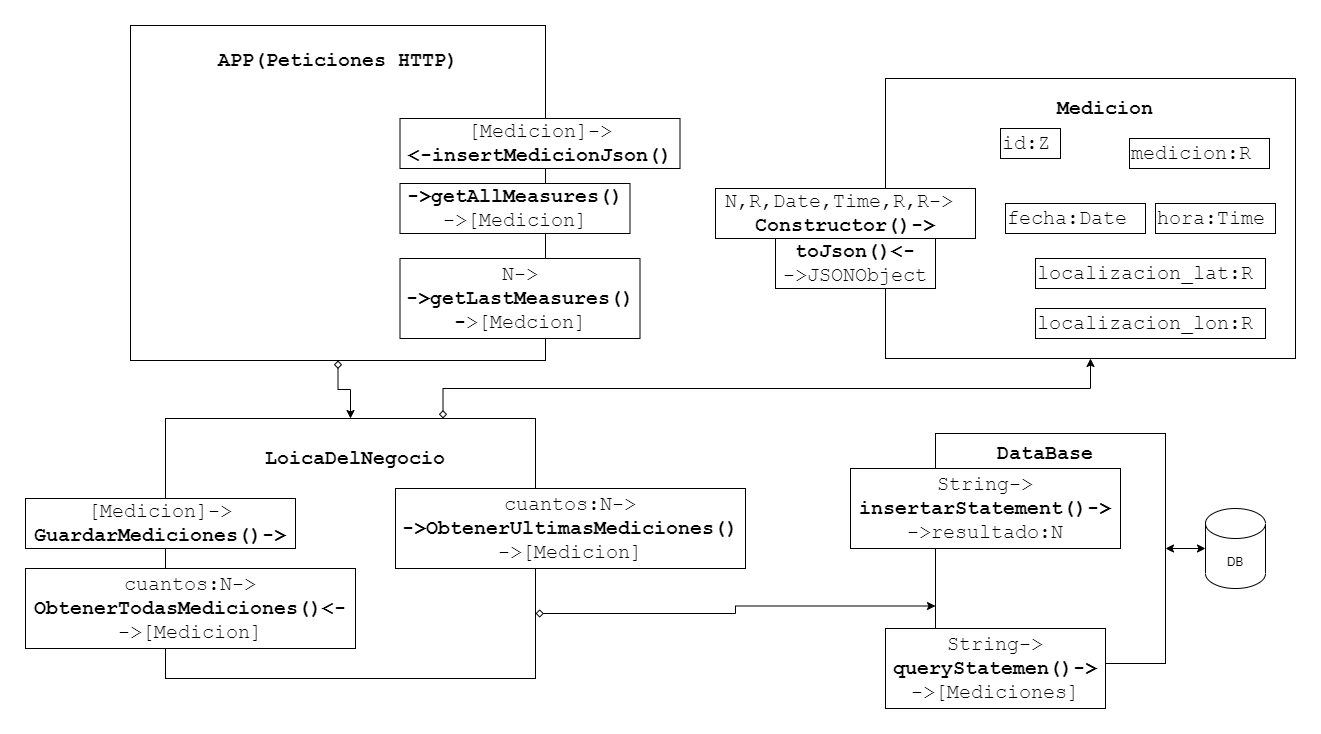

The diagram above was exported from draw.io. Its source (the exported page's mxGraphModel, read from the mxfile embedded in the PNG):
<mxGraphModel dx="1913" dy="806" grid="1" gridSize="10" guides="1" tooltips="1" connect="1" arrows="1" fold="1" page="1" pageScale="1" pageWidth="827" pageHeight="1169" math="0" shadow="0">
  <root>
    <mxCell id="0" />
    <mxCell id="1" parent="0" />
    <mxCell id="3-_F2z3tW-UTjKVy8Dwz-13" style="edgeStyle=orthogonalEdgeStyle;rounded=0;orthogonalLoop=1;jettySize=auto;html=1;exitX=0.5;exitY=1;exitDx=0;exitDy=0;entryX=0.5;entryY=0;entryDx=0;entryDy=0;startArrow=diamond;startFill=0;" parent="1" source="Wq_YDlOP-gJA1r4Sld_8-1" target="3-_F2z3tW-UTjKVy8Dwz-7" edge="1">
      <mxGeometry relative="1" as="geometry" />
    </mxCell>
    <mxCell id="Wq_YDlOP-gJA1r4Sld_8-1" value="" style="rounded=0;whiteSpace=wrap;html=1;" parent="1" vertex="1">
      <mxGeometry x="-585" y="417" width="415" height="335" as="geometry" />
    </mxCell>
    <mxCell id="Wq_YDlOP-gJA1r4Sld_8-2" value="APP(Peticiones HTTP)" style="text;html=1;strokeColor=none;fillColor=none;align=center;verticalAlign=middle;whiteSpace=wrap;rounded=0;fontStyle=1;fontFamily=Courier New;fontSize=20;" parent="1" vertex="1">
      <mxGeometry x="-501.25" y="442" width="247.5" height="20" as="geometry" />
    </mxCell>
    <mxCell id="Wq_YDlOP-gJA1r4Sld_8-3" value="[Medicion]-&amp;gt;&lt;br&gt;&lt;b&gt;&amp;lt;-insertMedicionJson()&lt;/b&gt;" style="rounded=0;whiteSpace=wrap;html=1;fontFamily=Courier New;fontSize=20;align=center;fontStyle=0;autosize=1;" parent="1" vertex="1">
      <mxGeometry x="-315.5" y="510" width="280" height="50" as="geometry" />
    </mxCell>
    <mxCell id="Wq_YDlOP-gJA1r4Sld_8-4" value="&lt;b&gt;-&amp;gt;getAllMeasures()&lt;br&gt;&lt;/b&gt;-&amp;gt;[Medicion]" style="rounded=0;whiteSpace=wrap;html=1;fontFamily=Courier New;fontSize=20;align=center;fontStyle=0;autosize=1;" parent="1" vertex="1">
      <mxGeometry x="-315.5" y="575" width="230" height="50" as="geometry" />
    </mxCell>
    <mxCell id="Wq_YDlOP-gJA1r4Sld_8-5" value="N-&amp;gt;&lt;br&gt;&lt;b&gt;-&amp;gt;getLastMeasures()&lt;/b&gt;&lt;br&gt;&lt;b&gt;-&lt;/b&gt;&amp;gt;[Medcion]" style="rounded=0;whiteSpace=wrap;html=1;fontFamily=Courier New;fontSize=20;align=center;fontStyle=0;autosize=1;" parent="1" vertex="1">
      <mxGeometry x="-315.5" y="650" width="240" height="80" as="geometry" />
    </mxCell>
    <mxCell id="THQrVap-mPW-3qko5UC2-1" value="" style="rounded=0;whiteSpace=wrap;html=1;" parent="1" vertex="1">
      <mxGeometry x="170" y="470" width="410" height="280" as="geometry" />
    </mxCell>
    <mxCell id="THQrVap-mPW-3qko5UC2-2" value="Medicion" style="text;html=1;strokeColor=none;fillColor=none;align=center;verticalAlign=middle;whiteSpace=wrap;rounded=0;fontStyle=1;fontFamily=Courier New;fontSize=20;" parent="1" vertex="1">
      <mxGeometry x="310" y="490" width="160" height="20" as="geometry" />
    </mxCell>
    <mxCell id="THQrVap-mPW-3qko5UC2-3" value="id:Z" style="rounded=0;whiteSpace=wrap;html=1;fontFamily=Courier New;fontSize=20;align=left;fontStyle=0;autosize=1;" parent="1" vertex="1">
      <mxGeometry x="285" y="520" width="60" height="30" as="geometry" />
    </mxCell>
    <mxCell id="THQrVap-mPW-3qko5UC2-4" value="medicion:R" style="rounded=0;whiteSpace=wrap;html=1;fontFamily=Courier New;fontSize=20;align=left;fontStyle=0;autosize=1;" parent="1" vertex="1">
      <mxGeometry x="414" y="530" width="140" height="30" as="geometry" />
    </mxCell>
    <mxCell id="THQrVap-mPW-3qko5UC2-5" value="fecha:Date" style="rounded=0;whiteSpace=wrap;html=1;fontFamily=Courier New;fontSize=20;align=left;fontStyle=0;autosize=1;" parent="1" vertex="1">
      <mxGeometry x="290" y="595" width="140" height="30" as="geometry" />
    </mxCell>
    <mxCell id="THQrVap-mPW-3qko5UC2-6" value="hora:Time" style="rounded=0;whiteSpace=wrap;html=1;fontFamily=Courier New;fontSize=20;align=left;fontStyle=0;autosize=1;" parent="1" vertex="1">
      <mxGeometry x="440" y="595" width="120" height="30" as="geometry" />
    </mxCell>
    <mxCell id="THQrVap-mPW-3qko5UC2-7" value="localizacion_lat:R" style="rounded=0;whiteSpace=wrap;html=1;fontFamily=Courier New;fontSize=20;align=left;fontStyle=0;autosize=1;" parent="1" vertex="1">
      <mxGeometry x="320" y="650" width="230" height="30" as="geometry" />
    </mxCell>
    <mxCell id="THQrVap-mPW-3qko5UC2-8" value="localizacion_lon:R" style="rounded=0;whiteSpace=wrap;html=1;fontFamily=Courier New;fontSize=20;align=left;fontStyle=0;autosize=1;" parent="1" vertex="1">
      <mxGeometry x="320" y="700" width="230" height="30" as="geometry" />
    </mxCell>
    <mxCell id="THQrVap-mPW-3qko5UC2-9" value="N,R,Date,Time,R,R-&amp;gt;&amp;nbsp;&lt;br&gt;&lt;b&gt;Constructor()-&amp;gt;&lt;/b&gt;" style="rounded=0;whiteSpace=wrap;html=1;fontFamily=Courier New;fontSize=20;align=center;fontStyle=0;autosize=1;" parent="1" vertex="1">
      <mxGeometry y="580" width="260" height="50" as="geometry" />
    </mxCell>
    <mxCell id="THQrVap-mPW-3qko5UC2-10" value="&lt;b&gt;toJson()&amp;lt;-&lt;/b&gt;&lt;br&gt;-&amp;gt;JSONObject" style="rounded=0;whiteSpace=wrap;html=1;fontFamily=Courier New;fontSize=20;align=center;fontStyle=0;autosize=1;" parent="1" vertex="1">
      <mxGeometry x="60" y="630" width="160" height="50" as="geometry" />
    </mxCell>
    <mxCell id="3-_F2z3tW-UTjKVy8Dwz-22" style="edgeStyle=orthogonalEdgeStyle;rounded=0;orthogonalLoop=1;jettySize=auto;html=1;exitX=0.75;exitY=0;exitDx=0;exitDy=0;entryX=0.5;entryY=1;entryDx=0;entryDy=0;startArrow=diamond;startFill=0;" parent="1" source="3-_F2z3tW-UTjKVy8Dwz-7" target="THQrVap-mPW-3qko5UC2-1" edge="1">
      <mxGeometry relative="1" as="geometry" />
    </mxCell>
    <mxCell id="3-_F2z3tW-UTjKVy8Dwz-23" style="edgeStyle=orthogonalEdgeStyle;rounded=0;orthogonalLoop=1;jettySize=auto;html=1;exitX=1;exitY=0.75;exitDx=0;exitDy=0;entryX=0;entryY=0.75;entryDx=0;entryDy=0;startArrow=diamond;startFill=0;" parent="1" source="3-_F2z3tW-UTjKVy8Dwz-7" target="3-_F2z3tW-UTjKVy8Dwz-16" edge="1">
      <mxGeometry relative="1" as="geometry">
        <Array as="points">
          <mxPoint x="20" y="1005" />
          <mxPoint x="20" y="997" />
        </Array>
      </mxGeometry>
    </mxCell>
    <mxCell id="3-_F2z3tW-UTjKVy8Dwz-7" value="" style="rounded=0;whiteSpace=wrap;html=1;" parent="1" vertex="1">
      <mxGeometry x="-550" y="810" width="370" height="260" as="geometry" />
    </mxCell>
    <mxCell id="3-_F2z3tW-UTjKVy8Dwz-8" value="LoicaDelNegocio" style="text;html=1;strokeColor=none;fillColor=none;align=center;verticalAlign=middle;whiteSpace=wrap;rounded=0;fontStyle=1;fontFamily=Courier New;fontSize=20;" parent="1" vertex="1">
      <mxGeometry x="-440" y="840" width="160" height="20" as="geometry" />
    </mxCell>
    <mxCell id="3-_F2z3tW-UTjKVy8Dwz-9" value="cuantos:N-&amp;gt;&lt;br&gt;&lt;b&gt;ObtenerTodasMediciones()&amp;lt;-&lt;/b&gt;&lt;br&gt;-&amp;gt;[Medicion]" style="rounded=0;whiteSpace=wrap;html=1;fontFamily=Courier New;fontSize=20;align=center;fontStyle=0;autosize=1;" parent="1" vertex="1">
      <mxGeometry x="-690" y="960" width="330" height="80" as="geometry" />
    </mxCell>
    <mxCell id="3-_F2z3tW-UTjKVy8Dwz-10" value="cuantos:N-&amp;gt;&lt;br&gt;&lt;b&gt;-&amp;gt;ObtenerUltimasMediciones()&lt;/b&gt;&lt;br&gt;-&amp;gt;[Medicion]" style="rounded=0;whiteSpace=wrap;html=1;fontFamily=Courier New;fontSize=20;align=center;fontStyle=0;autosize=1;" parent="1" vertex="1">
      <mxGeometry x="-320" y="880" width="350" height="80" as="geometry" />
    </mxCell>
    <mxCell id="3-_F2z3tW-UTjKVy8Dwz-11" value="[Medicion]-&amp;gt;&lt;br&gt;&lt;b&gt;GuardarMediciones()-&amp;gt;&lt;/b&gt;" style="rounded=0;whiteSpace=wrap;html=1;fontFamily=Courier New;fontSize=20;align=center;fontStyle=0;autosize=1;" parent="1" vertex="1">
      <mxGeometry x="-690" y="890" width="270" height="50" as="geometry" />
    </mxCell>
    <mxCell id="3-_F2z3tW-UTjKVy8Dwz-14" value="DB" style="shape=cylinder3;whiteSpace=wrap;html=1;boundedLbl=1;backgroundOutline=1;size=15;" parent="1" vertex="1">
      <mxGeometry x="490" y="900" width="60" height="80" as="geometry" />
    </mxCell>
    <mxCell id="3-_F2z3tW-UTjKVy8Dwz-15" style="edgeStyle=orthogonalEdgeStyle;rounded=0;orthogonalLoop=1;jettySize=auto;html=1;exitX=1;exitY=0.5;exitDx=0;exitDy=0;entryX=0;entryY=0.5;entryDx=0;entryDy=0;entryPerimeter=0;startArrow=classic;startFill=1;" parent="1" source="3-_F2z3tW-UTjKVy8Dwz-16" target="3-_F2z3tW-UTjKVy8Dwz-14" edge="1">
      <mxGeometry relative="1" as="geometry" />
    </mxCell>
    <mxCell id="3-_F2z3tW-UTjKVy8Dwz-16" value="" style="rounded=0;whiteSpace=wrap;html=1;" parent="1" vertex="1">
      <mxGeometry x="220" y="825" width="230" height="230" as="geometry" />
    </mxCell>
    <mxCell id="3-_F2z3tW-UTjKVy8Dwz-17" value="DataBase" style="text;html=1;strokeColor=none;fillColor=none;align=center;verticalAlign=middle;whiteSpace=wrap;rounded=0;fontStyle=1;fontFamily=Courier New;fontSize=20;" parent="1" vertex="1">
      <mxGeometry x="250" y="835" width="160" height="20" as="geometry" />
    </mxCell>
    <mxCell id="3-_F2z3tW-UTjKVy8Dwz-18" value="String-&amp;gt;&lt;br&gt;&lt;b&gt;insertarStatement()-&amp;gt;&lt;/b&gt;&lt;br&gt;-&amp;gt;resultado:N" style="rounded=0;whiteSpace=wrap;html=1;fontFamily=Courier New;fontSize=20;align=center;fontStyle=0;autosize=1;" parent="1" vertex="1">
      <mxGeometry x="135" y="860" width="270" height="80" as="geometry" />
    </mxCell>
    <mxCell id="3-_F2z3tW-UTjKVy8Dwz-19" value="String-&amp;gt;&lt;br&gt;&lt;b&gt;queryStatemen()-&amp;gt;&lt;/b&gt;&lt;br&gt;-&amp;gt;[Mediciones]" style="rounded=0;whiteSpace=wrap;html=1;fontFamily=Courier New;fontSize=20;align=center;fontStyle=0;autosize=1;" parent="1" vertex="1">
      <mxGeometry x="170" y="1020" width="220" height="80" as="geometry" />
    </mxCell>
  </root>
</mxGraphModel>